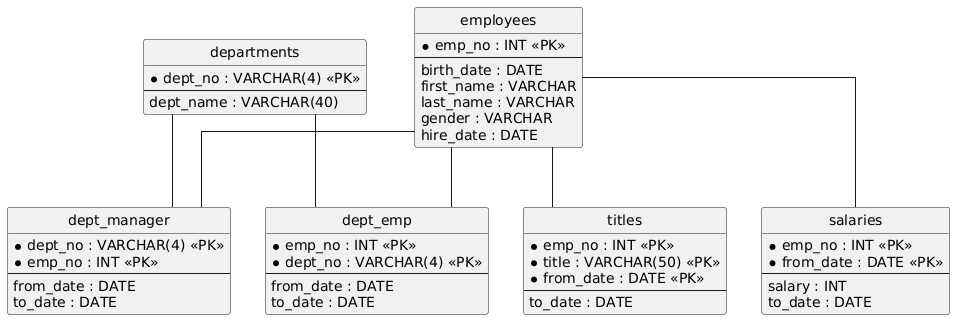

The diagram above was rendered by PlantUML. Its source (embedded in the PNG):
@startuml
hide circle
skinparam linetype ortho

entity "departments" as departments {
  * dept_no : VARCHAR(4) <<PK>>
  --
  dept_name : VARCHAR(40)
}

entity "employees" as employees {
  * emp_no : INT <<PK>>
  --
  birth_date : DATE
  first_name : VARCHAR
  last_name : VARCHAR
  gender : VARCHAR
  hire_date : DATE
}

entity "dept_manager" as dept_manager {
  * dept_no : VARCHAR(4) <<PK>>
  * emp_no : INT <<PK>>
  --
  from_date : DATE
  to_date : DATE
}

entity "dept_emp" as dept_emp {
  * emp_no : INT <<PK>>
  * dept_no : VARCHAR(4) <<PK>>
  --
  from_date : DATE
  to_date : DATE
}

entity "titles" as titles {
  * emp_no : INT <<PK>>
  * title : VARCHAR(50) <<PK>>
  * from_date : DATE <<PK>>
  --
  to_date : DATE
}

entity "salaries" as salaries {
  * emp_no : INT <<PK>>
  * from_date : DATE <<PK>>
  --
  salary : INT
  to_date : DATE
}

employees -- dept_manager
departments -- dept_manager
employees -- dept_emp
departments -- dept_emp
employees -- titles
employees -- salaries
@enduml